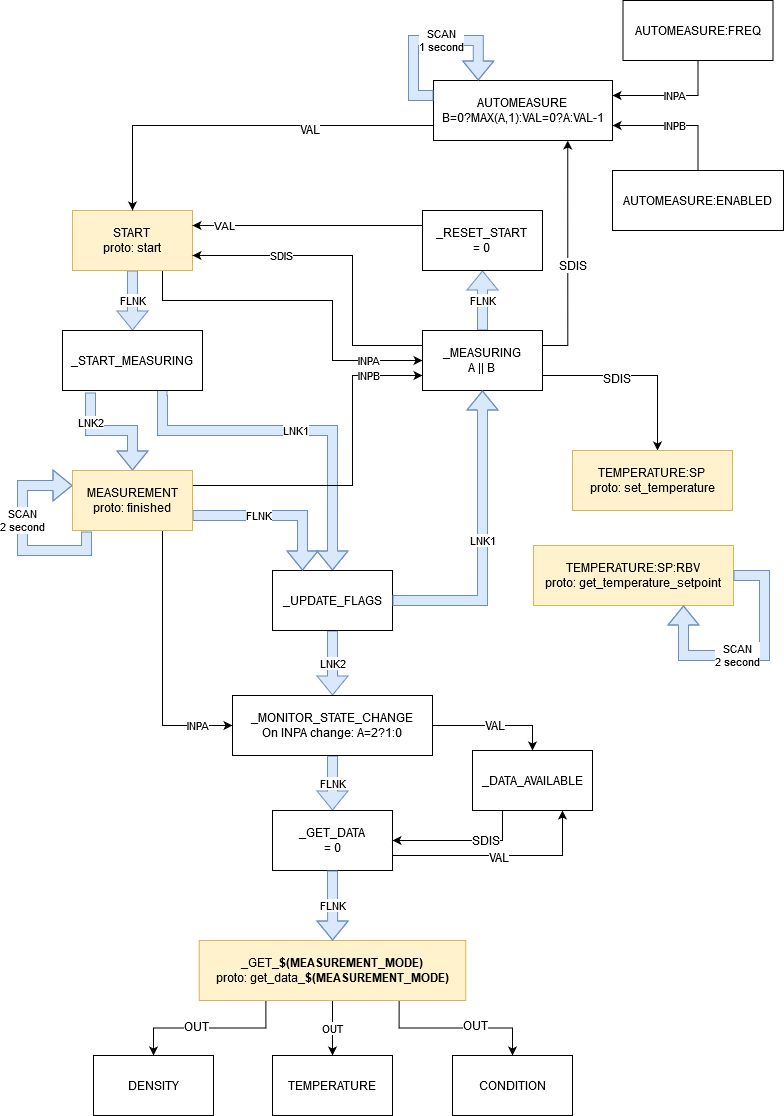

The diagram above was exported from draw.io. Its source (the exported page's mxGraphModel, read from the mxfile embedded in the PNG):
<mxGraphModel dx="1422" dy="769" grid="1" gridSize="10" guides="1" tooltips="1" connect="1" arrows="1" fold="1" page="1" pageScale="1" pageWidth="827" pageHeight="1169" background="#ffffff" math="0" shadow="0">
  <root>
    <mxCell id="0" />
    <mxCell id="1" parent="0" />
    <mxCell id="16" value="LNK1" style="edgeStyle=orthogonalEdgeStyle;rounded=0;html=1;jettySize=auto;orthogonalLoop=1;shape=flexArrow;fillColor=#dae8fc;strokeColor=#6c8ebf;exitX=0.75;exitY=1;" parent="1" source="5" target="15" edge="1">
      <mxGeometry relative="1" as="geometry">
        <Array as="points">
          <mxPoint x="199" y="440" />
          <mxPoint x="369" y="440" />
        </Array>
      </mxGeometry>
    </mxCell>
    <mxCell id="6" value="FLNK" style="edgeStyle=orthogonalEdgeStyle;rounded=0;html=1;jettySize=auto;orthogonalLoop=1;shape=flexArrow;fillColor=#dae8fc;strokeColor=#6c8ebf;" parent="1" source="4" target="5" edge="1">
      <mxGeometry relative="1" as="geometry" />
    </mxCell>
    <mxCell id="29" value="INPA" style="edgeStyle=orthogonalEdgeStyle;rounded=0;html=1;exitX=0.75;exitY=1;entryX=0;entryY=0.5;jettySize=auto;orthogonalLoop=1;" parent="1" source="4" target="19" edge="1">
      <mxGeometry x="0.6923" relative="1" as="geometry">
        <Array as="points">
          <mxPoint x="199" y="310" />
          <mxPoint x="369" y="310" />
          <mxPoint x="369" y="370" />
        </Array>
        <mxPoint as="offset" />
      </mxGeometry>
    </mxCell>
    <mxCell id="4" value="START&lt;br&gt;proto: start" style="rounded=0;whiteSpace=wrap;html=1;fillColor=#fff2cc;strokeColor=#d6b656;" parent="1" vertex="1">
      <mxGeometry x="109" y="220" width="120" height="60" as="geometry" />
    </mxCell>
    <mxCell id="14" value="LNK2" style="edgeStyle=orthogonalEdgeStyle;rounded=0;html=1;jettySize=auto;orthogonalLoop=1;shape=flexArrow;fillColor=#dae8fc;strokeColor=#6c8ebf;exitX=0.2;exitY=1.033;exitPerimeter=0;" parent="1" source="5" target="13" edge="1">
      <mxGeometry x="-0.5" relative="1" as="geometry">
        <mxPoint as="offset" />
      </mxGeometry>
    </mxCell>
    <mxCell id="5" value="_START_MEASURING" style="rounded=0;whiteSpace=wrap;html=1;" parent="1" vertex="1">
      <mxGeometry x="99" y="340" width="140" height="60" as="geometry" />
    </mxCell>
    <mxCell id="22" value="LNK2" style="edgeStyle=orthogonalEdgeStyle;rounded=0;html=1;jettySize=auto;orthogonalLoop=1;exitX=0.5;exitY=1;shape=flexArrow;fillColor=#dae8fc;strokeColor=#6c8ebf;" parent="1" source="15" target="21" edge="1">
      <mxGeometry relative="1" as="geometry" />
    </mxCell>
    <mxCell id="15" value="_UPDATE_FLAGS" style="rounded=0;whiteSpace=wrap;html=1;" parent="1" vertex="1">
      <mxGeometry x="309" y="580" width="120" height="60" as="geometry" />
    </mxCell>
    <mxCell id="34" value="FLNK" style="edgeStyle=orthogonalEdgeStyle;rounded=0;html=1;jettySize=auto;orthogonalLoop=1;shape=flexArrow;fillColor=#dae8fc;strokeColor=#6c8ebf;" parent="1" source="21" target="33" edge="1">
      <mxGeometry relative="1" as="geometry" />
    </mxCell>
    <mxCell id="h2nwWlybj0fO-p8oUvFL-61" style="edgeStyle=orthogonalEdgeStyle;rounded=0;orthogonalLoop=1;jettySize=auto;html=1;exitX=1;exitY=0.5;exitDx=0;exitDy=0;entryX=0.5;entryY=0;entryDx=0;entryDy=0;" parent="1" source="21" target="h2nwWlybj0fO-p8oUvFL-60" edge="1">
      <mxGeometry relative="1" as="geometry" />
    </mxCell>
    <mxCell id="h2nwWlybj0fO-p8oUvFL-62" value="VAL" style="text;html=1;align=center;verticalAlign=middle;resizable=0;points=[];labelBackgroundColor=#ffffff;" parent="h2nwWlybj0fO-p8oUvFL-61" vertex="1" connectable="0">
      <mxGeometry x="-0.024" y="1" relative="1" as="geometry">
        <mxPoint as="offset" />
      </mxGeometry>
    </mxCell>
    <mxCell id="21" value="_MONITOR_STATE_CHANGE&lt;br&gt;On INPA change: A=2?1:0" style="rounded=0;whiteSpace=wrap;html=1;" parent="1" vertex="1">
      <mxGeometry x="269" y="705" width="200" height="60" as="geometry" />
    </mxCell>
    <mxCell id="h2nwWlybj0fO-p8oUvFL-68" style="edgeStyle=orthogonalEdgeStyle;rounded=0;orthogonalLoop=1;jettySize=auto;html=1;exitX=1;exitY=0.75;exitDx=0;exitDy=0;entryX=0.75;entryY=1;entryDx=0;entryDy=0;" parent="1" source="33" target="h2nwWlybj0fO-p8oUvFL-60" edge="1">
      <mxGeometry relative="1" as="geometry" />
    </mxCell>
    <mxCell id="h2nwWlybj0fO-p8oUvFL-69" value="VAL" style="text;html=1;align=center;verticalAlign=middle;resizable=0;points=[];labelBackgroundColor=#ffffff;" parent="h2nwWlybj0fO-p8oUvFL-68" vertex="1" connectable="0">
      <mxGeometry x="-0.0233" y="-1" relative="1" as="geometry">
        <mxPoint as="offset" />
      </mxGeometry>
    </mxCell>
    <mxCell id="33" value="&lt;div&gt;_GET_DATA&lt;/div&gt;&lt;div&gt;= 0&lt;/div&gt;" style="rounded=0;whiteSpace=wrap;html=1;fillColor=#FFFFFF;strokeColor=#000000;" parent="1" vertex="1">
      <mxGeometry x="309" y="820" width="120" height="60" as="geometry" />
    </mxCell>
    <mxCell id="23" value="SDIS" style="edgeStyle=orthogonalEdgeStyle;rounded=0;html=1;exitX=0;exitY=0.25;entryX=1;entryY=0.75;jettySize=auto;orthogonalLoop=1;" parent="1" source="19" target="4" edge="1">
      <mxGeometry x="0.4444" relative="1" as="geometry">
        <Array as="points">
          <mxPoint x="389" y="355" />
          <mxPoint x="389" y="265" />
        </Array>
        <mxPoint as="offset" />
      </mxGeometry>
    </mxCell>
    <mxCell id="27" value="FLNK" style="edgeStyle=orthogonalEdgeStyle;rounded=0;html=1;jettySize=auto;orthogonalLoop=1;shape=flexArrow;fillColor=#dae8fc;strokeColor=#6c8ebf;exitX=0.5;exitY=0;entryX=0.5;entryY=1;exitDx=0;exitDy=0;entryDx=0;entryDy=0;" parent="1" source="19" target="26" edge="1">
      <mxGeometry relative="1" as="geometry" />
    </mxCell>
    <mxCell id="Kbz7ZWdWJrtInpyHg77r-48" style="edgeStyle=orthogonalEdgeStyle;rounded=0;orthogonalLoop=1;jettySize=auto;html=1;exitX=1;exitY=0.75;exitDx=0;exitDy=0;" parent="1" source="19" target="48" edge="1">
      <mxGeometry relative="1" as="geometry">
        <Array as="points">
          <mxPoint x="694" y="385" />
        </Array>
      </mxGeometry>
    </mxCell>
    <mxCell id="Kbz7ZWdWJrtInpyHg77r-55" value="SDIS" style="text;html=1;align=center;verticalAlign=middle;resizable=0;points=[];labelBackgroundColor=#ffffff;" parent="Kbz7ZWdWJrtInpyHg77r-48" vertex="1" connectable="0">
      <mxGeometry x="-0.2348" y="-2" relative="1" as="geometry">
        <mxPoint as="offset" />
      </mxGeometry>
    </mxCell>
    <mxCell id="19" value="_MEASURING&lt;br&gt;A || B" style="rounded=0;whiteSpace=wrap;html=1;" parent="1" vertex="1">
      <mxGeometry x="459" y="340" width="120" height="60" as="geometry" />
    </mxCell>
    <mxCell id="30" value="VAL" style="edgeStyle=orthogonalEdgeStyle;rounded=0;html=1;exitX=0;exitY=0.25;entryX=1;entryY=0.25;jettySize=auto;orthogonalLoop=1;exitDx=0;exitDy=0;" parent="1" source="26" target="4" edge="1">
      <mxGeometry x="0.7241" relative="1" as="geometry">
        <Array as="points" />
        <mxPoint as="offset" />
      </mxGeometry>
    </mxCell>
    <mxCell id="28" value="INPB" style="edgeStyle=orthogonalEdgeStyle;rounded=0;html=1;exitX=1;exitY=0.25;entryX=0;entryY=0.75;jettySize=auto;orthogonalLoop=1;" parent="1" source="13" target="19" edge="1">
      <mxGeometry x="0.6842" relative="1" as="geometry">
        <Array as="points">
          <mxPoint x="389" y="495" />
          <mxPoint x="389" y="385" />
        </Array>
        <mxPoint as="offset" />
      </mxGeometry>
    </mxCell>
    <mxCell id="31" value="INPA" style="edgeStyle=orthogonalEdgeStyle;rounded=0;html=1;exitX=0.75;exitY=1;entryX=0;entryY=0.5;jettySize=auto;orthogonalLoop=1;" parent="1" source="13" target="21" edge="1">
      <mxGeometry x="0.7333" relative="1" as="geometry">
        <mxPoint as="offset" />
      </mxGeometry>
    </mxCell>
    <mxCell id="36" value="SCAN&lt;br&gt;2 second" style="edgeStyle=orthogonalEdgeStyle;rounded=0;html=1;exitX=0.117;exitY=1.017;jettySize=auto;orthogonalLoop=1;entryX=0;entryY=0.25;shape=flexArrow;fillColor=#dae8fc;strokeColor=#6c8ebf;exitPerimeter=0;" parent="1" source="13" target="13" edge="1">
      <mxGeometry x="0.1414" relative="1" as="geometry">
        <mxPoint x="169" y="550" as="targetPoint" />
        <Array as="points">
          <mxPoint x="123" y="560" />
          <mxPoint x="59" y="560" />
          <mxPoint x="59" y="495" />
        </Array>
        <mxPoint as="offset" />
      </mxGeometry>
    </mxCell>
    <mxCell id="38" value="FLNK" style="edgeStyle=orthogonalEdgeStyle;rounded=0;html=1;entryX=0.25;entryY=0;jettySize=auto;orthogonalLoop=1;exitX=1;exitY=0.75;shape=flexArrow;fillColor=#dae8fc;strokeColor=#6c8ebf;" parent="1" source="13" target="15" edge="1">
      <mxGeometry x="-0.2" relative="1" as="geometry">
        <mxPoint as="offset" />
      </mxGeometry>
    </mxCell>
    <mxCell id="13" value="&lt;div&gt;MEASUREMENT&lt;/div&gt;proto: finished" style="rounded=0;whiteSpace=wrap;html=1;fillColor=#fff2cc;strokeColor=#d6b656;" parent="1" vertex="1">
      <mxGeometry x="109" y="480" width="120" height="60" as="geometry" />
    </mxCell>
    <mxCell id="48" value="TEMPERATURE:SP&lt;br&gt;proto: set_temperature" style="rounded=0;whiteSpace=wrap;html=1;fillColor=#fff2cc;strokeColor=#d6b656;" parent="1" vertex="1">
      <mxGeometry x="609" y="460" width="160" height="60" as="geometry" />
    </mxCell>
    <mxCell id="Kbz7ZWdWJrtInpyHg77r-59" style="edgeStyle=orthogonalEdgeStyle;rounded=0;orthogonalLoop=1;jettySize=auto;html=1;exitX=1;exitY=0.25;exitDx=0;exitDy=0;entryX=0.75;entryY=1;entryDx=0;entryDy=0;" parent="1" source="19" target="Kbz7ZWdWJrtInpyHg77r-57" edge="1">
      <mxGeometry relative="1" as="geometry">
        <Array as="points">
          <mxPoint x="604" y="355" />
        </Array>
      </mxGeometry>
    </mxCell>
    <mxCell id="Kbz7ZWdWJrtInpyHg77r-60" value="SDIS" style="text;html=1;align=center;verticalAlign=middle;resizable=0;points=[];labelBackgroundColor=#ffffff;rotation=0;" parent="Kbz7ZWdWJrtInpyHg77r-59" vertex="1" connectable="0">
      <mxGeometry x="-0.3636" y="33" relative="1" as="geometry">
        <mxPoint x="37" y="-33" as="offset" />
      </mxGeometry>
    </mxCell>
    <mxCell id="26" value="_RESET_START&lt;br&gt;= 0" style="rounded=0;whiteSpace=wrap;html=1;" parent="1" vertex="1">
      <mxGeometry x="459" y="220" width="120" height="60" as="geometry" />
    </mxCell>
    <mxCell id="h2nwWlybj0fO-p8oUvFL-52" value="LNK1" style="edgeStyle=orthogonalEdgeStyle;rounded=0;html=1;jettySize=auto;orthogonalLoop=1;exitX=1;exitY=0.5;shape=flexArrow;fillColor=#dae8fc;strokeColor=#6c8ebf;entryX=0.5;entryY=1;entryDx=0;entryDy=0;exitDx=0;exitDy=0;" parent="1" source="15" target="19" edge="1">
      <mxGeometry relative="1" as="geometry">
        <Array as="points">
          <mxPoint x="519" y="610" />
        </Array>
        <mxPoint x="399" y="640" as="sourcePoint" />
        <mxPoint x="609" y="435" as="targetPoint" />
      </mxGeometry>
    </mxCell>
    <mxCell id="h2nwWlybj0fO-p8oUvFL-55" value="TEMPERATURE" style="rounded=0;whiteSpace=wrap;html=1;" parent="1" vertex="1">
      <mxGeometry x="309" y="1065" width="120" height="60" as="geometry" />
    </mxCell>
    <mxCell id="h2nwWlybj0fO-p8oUvFL-56" value="&lt;div&gt;DENSITY&lt;/div&gt;" style="rounded=0;whiteSpace=wrap;html=1;" parent="1" vertex="1">
      <mxGeometry x="130" y="1065" width="120" height="60" as="geometry" />
    </mxCell>
    <mxCell id="h2nwWlybj0fO-p8oUvFL-57" value="CONDITION" style="rounded=0;whiteSpace=wrap;html=1;" parent="1" vertex="1">
      <mxGeometry x="489" y="1065" width="120" height="60" as="geometry" />
    </mxCell>
    <mxCell id="h2nwWlybj0fO-p8oUvFL-72" style="edgeStyle=orthogonalEdgeStyle;rounded=0;orthogonalLoop=1;jettySize=auto;html=1;exitX=0.25;exitY=1;exitDx=0;exitDy=0;entryX=0.5;entryY=0;entryDx=0;entryDy=0;" parent="1" source="h2nwWlybj0fO-p8oUvFL-58" target="h2nwWlybj0fO-p8oUvFL-56" edge="1">
      <mxGeometry relative="1" as="geometry" />
    </mxCell>
    <mxCell id="Kbz7ZWdWJrtInpyHg77r-66" value="OUT" style="text;html=1;align=center;verticalAlign=middle;resizable=0;points=[];labelBackgroundColor=#ffffff;" parent="h2nwWlybj0fO-p8oUvFL-72" vertex="1" connectable="0">
      <mxGeometry x="0.1648" y="-2" relative="1" as="geometry">
        <mxPoint as="offset" />
      </mxGeometry>
    </mxCell>
    <mxCell id="h2nwWlybj0fO-p8oUvFL-73" value="OUT" style="edgeStyle=orthogonalEdgeStyle;rounded=0;orthogonalLoop=1;jettySize=auto;html=1;exitX=0.5;exitY=1;exitDx=0;exitDy=0;entryX=0.5;entryY=0;entryDx=0;entryDy=0;" parent="1" source="h2nwWlybj0fO-p8oUvFL-58" target="h2nwWlybj0fO-p8oUvFL-55" edge="1">
      <mxGeometry relative="1" as="geometry" />
    </mxCell>
    <mxCell id="h2nwWlybj0fO-p8oUvFL-74" style="edgeStyle=orthogonalEdgeStyle;rounded=0;orthogonalLoop=1;jettySize=auto;html=1;exitX=0.75;exitY=1;exitDx=0;exitDy=0;" parent="1" source="h2nwWlybj0fO-p8oUvFL-58" target="h2nwWlybj0fO-p8oUvFL-57" edge="1">
      <mxGeometry relative="1" as="geometry" />
    </mxCell>
    <mxCell id="Kbz7ZWdWJrtInpyHg77r-67" value="OUT" style="text;html=1;align=center;verticalAlign=middle;resizable=0;points=[];labelBackgroundColor=#ffffff;" parent="h2nwWlybj0fO-p8oUvFL-74" vertex="1" connectable="0">
      <mxGeometry x="0.2179" y="3" relative="1" as="geometry">
        <mxPoint as="offset" />
      </mxGeometry>
    </mxCell>
    <mxCell id="h2nwWlybj0fO-p8oUvFL-58" value="_GET_&lt;b&gt;$(MEASUREMENT_MODE)&lt;/b&gt;&lt;br&gt;proto: get_data_&lt;b&gt;$(MEASUREMENT_MODE)&lt;/b&gt;" style="rounded=0;whiteSpace=wrap;html=1;fillColor=#fff2cc;strokeColor=#d6b656;" parent="1" vertex="1">
      <mxGeometry x="235.75" y="950" width="266.5" height="60" as="geometry" />
    </mxCell>
    <mxCell id="h2nwWlybj0fO-p8oUvFL-66" style="edgeStyle=orthogonalEdgeStyle;rounded=0;orthogonalLoop=1;jettySize=auto;html=1;exitX=0.25;exitY=1;exitDx=0;exitDy=0;entryX=1;entryY=0.5;entryDx=0;entryDy=0;" parent="1" source="h2nwWlybj0fO-p8oUvFL-60" target="33" edge="1">
      <mxGeometry relative="1" as="geometry" />
    </mxCell>
    <mxCell id="h2nwWlybj0fO-p8oUvFL-70" value="&lt;div&gt;SDIS&lt;/div&gt;" style="text;html=1;align=center;verticalAlign=middle;resizable=0;points=[];labelBackgroundColor=#ffffff;" parent="h2nwWlybj0fO-p8oUvFL-66" vertex="1" connectable="0">
      <mxGeometry x="-0.5857" y="-18" relative="1" as="geometry">
        <mxPoint as="offset" />
      </mxGeometry>
    </mxCell>
    <mxCell id="h2nwWlybj0fO-p8oUvFL-60" value="&lt;div&gt;_DATA_AVAILABLE&lt;/div&gt;" style="rounded=0;whiteSpace=wrap;html=1;" parent="1" vertex="1">
      <mxGeometry x="509" y="760" width="120" height="60" as="geometry" />
    </mxCell>
    <mxCell id="h2nwWlybj0fO-p8oUvFL-71" value="FLNK" style="edgeStyle=orthogonalEdgeStyle;rounded=0;html=1;jettySize=auto;orthogonalLoop=1;shape=flexArrow;fillColor=#dae8fc;strokeColor=#6c8ebf;exitX=0.5;exitY=1;exitDx=0;exitDy=0;" parent="1" source="33" target="h2nwWlybj0fO-p8oUvFL-58" edge="1">
      <mxGeometry relative="1" as="geometry">
        <mxPoint x="379" y="775" as="sourcePoint" />
        <mxPoint x="379" y="830" as="targetPoint" />
      </mxGeometry>
    </mxCell>
    <mxCell id="Kbz7ZWdWJrtInpyHg77r-50" value="TEMPERATURE:SP:RBV&lt;br&gt;proto: get_temperature_setpoint" style="rounded=0;whiteSpace=wrap;html=1;fillColor=#fff2cc;strokeColor=#d6b656;" parent="1" vertex="1">
      <mxGeometry x="570" y="555" width="200" height="60" as="geometry" />
    </mxCell>
    <mxCell id="Kbz7ZWdWJrtInpyHg77r-54" value="SCAN&lt;br&gt;2 second" style="edgeStyle=orthogonalEdgeStyle;rounded=0;html=1;exitX=1;exitY=0.5;jettySize=auto;orthogonalLoop=1;entryX=0.75;entryY=1;shape=flexArrow;fillColor=#dae8fc;strokeColor=#6c8ebf;exitDx=0;exitDy=0;entryDx=0;entryDy=0;" parent="1" source="Kbz7ZWdWJrtInpyHg77r-50" target="Kbz7ZWdWJrtInpyHg77r-50" edge="1">
      <mxGeometry x="0.1414" relative="1" as="geometry">
        <mxPoint x="46.959999999999994" y="850" as="targetPoint" />
        <Array as="points">
          <mxPoint x="801" y="585" />
          <mxPoint x="801" y="665" />
          <mxPoint x="720" y="665" />
        </Array>
        <mxPoint as="offset" />
        <mxPoint x="60.99999999999996" y="896.02" as="sourcePoint" />
      </mxGeometry>
    </mxCell>
    <mxCell id="Kbz7ZWdWJrtInpyHg77r-61" style="edgeStyle=orthogonalEdgeStyle;rounded=0;orthogonalLoop=1;jettySize=auto;html=1;exitX=0;exitY=0.75;exitDx=0;exitDy=0;entryX=0.5;entryY=0;entryDx=0;entryDy=0;" parent="1" source="Kbz7ZWdWJrtInpyHg77r-57" target="4" edge="1">
      <mxGeometry relative="1" as="geometry">
        <mxPoint x="169" y="200" as="targetPoint" />
      </mxGeometry>
    </mxCell>
    <mxCell id="Kbz7ZWdWJrtInpyHg77r-62" value="VAL" style="text;html=1;align=center;verticalAlign=middle;resizable=0;points=[];labelBackgroundColor=#ffffff;" parent="Kbz7ZWdWJrtInpyHg77r-61" vertex="1" connectable="0">
      <mxGeometry x="-0.3529" y="3" relative="1" as="geometry">
        <mxPoint as="offset" />
      </mxGeometry>
    </mxCell>
    <mxCell id="Kbz7ZWdWJrtInpyHg77r-57" value="AUTOMEASURE&lt;br&gt;B=0?MAX(A,1):VAL=0?A:VAL-1" style="rounded=0;whiteSpace=wrap;html=1;" parent="1" vertex="1">
      <mxGeometry x="470" y="90" width="179" height="60" as="geometry" />
    </mxCell>
    <mxCell id="Kbz7ZWdWJrtInpyHg77r-63" value="INPA" style="edgeStyle=orthogonalEdgeStyle;rounded=0;orthogonalLoop=1;jettySize=auto;html=1;exitX=0.5;exitY=1;exitDx=0;exitDy=0;entryX=1;entryY=0.25;entryDx=0;entryDy=0;" parent="1" source="Kbz7ZWdWJrtInpyHg77r-58" target="Kbz7ZWdWJrtInpyHg77r-57" edge="1">
      <mxGeometry x="-0.0124" relative="1" as="geometry">
        <Array as="points" />
        <mxPoint x="1" as="offset" />
      </mxGeometry>
    </mxCell>
    <mxCell id="Kbz7ZWdWJrtInpyHg77r-58" value="AUTOMEASURE:FREQ" style="rounded=0;whiteSpace=wrap;html=1;" parent="1" vertex="1">
      <mxGeometry x="659.5" y="10" width="150" height="60" as="geometry" />
    </mxCell>
    <mxCell id="Kbz7ZWdWJrtInpyHg77r-64" value="SCAN&lt;br&gt;1 second" style="edgeStyle=orthogonalEdgeStyle;rounded=0;html=1;exitX=0;exitY=0.25;jettySize=auto;orthogonalLoop=1;shape=flexArrow;fillColor=#dae8fc;strokeColor=#6c8ebf;exitDx=0;exitDy=0;entryX=0.25;entryY=0;entryDx=0;entryDy=0;" parent="1" source="Kbz7ZWdWJrtInpyHg77r-57" target="Kbz7ZWdWJrtInpyHg77r-57" edge="1">
      <mxGeometry x="0.1414" relative="1" as="geometry">
        <mxPoint x="450" y="100" as="targetPoint" />
        <Array as="points">
          <mxPoint x="450" y="105" />
          <mxPoint x="450" y="50" />
          <mxPoint x="515" y="50" />
        </Array>
        <mxPoint as="offset" />
        <mxPoint x="699" y="20" as="sourcePoint" />
      </mxGeometry>
    </mxCell>
    <mxCell id="cH1ZybVAn5fuK7a3pQEG-48" value="AUTOMEASURE:ENABLED" style="rounded=0;whiteSpace=wrap;html=1;" vertex="1" parent="1">
      <mxGeometry x="649" y="180" width="171" height="60" as="geometry" />
    </mxCell>
    <mxCell id="cH1ZybVAn5fuK7a3pQEG-49" value="INPB" style="edgeStyle=orthogonalEdgeStyle;rounded=0;orthogonalLoop=1;jettySize=auto;html=1;exitX=0.5;exitY=0;exitDx=0;exitDy=0;entryX=1;entryY=0.75;entryDx=0;entryDy=0;" edge="1" parent="1" source="cH1ZybVAn5fuK7a3pQEG-48" target="Kbz7ZWdWJrtInpyHg77r-57">
      <mxGeometry x="-0.3103" y="25" relative="1" as="geometry">
        <mxPoint x="765.5" y="130" as="sourcePoint" />
        <mxPoint x="680" y="165" as="targetPoint" />
        <Array as="points" />
        <mxPoint x="-24" y="-25" as="offset" />
      </mxGeometry>
    </mxCell>
  </root>
</mxGraphModel>